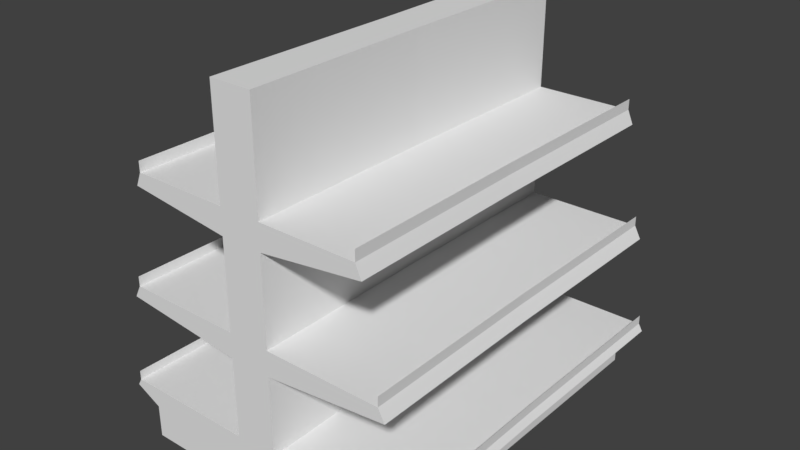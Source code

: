 # Source: store-shelves.blend  (saved by Blender 2.77.0; exported with 4.5.12 LTS)
import bpy
from mathutils import Matrix  # noqa: F401  (used for matrix-valued properties, if any)

bpy.ops.wm.read_factory_settings(use_empty=True)
scene = bpy.context.scene
scene.name = 'Scene'

# ---- collections
col_collection_1 = bpy.data.collections.new('Collection 1'); scene.collection.children.link(col_collection_1)

# ---- materials (node trees are filled in below, after node groups)
mat_material = bpy.data.materials.new('Material')
mat_material.alpha_threshold = 0.0
mat_material.use_transparent_shadow = False
mat_material.roughness = 0.5
mat_material.line_color = (0.0, 0.0, 0.0, 1.0)

# ---- material node trees

# ---- world
world_world = bpy.data.worlds.new('World'); scene.world = world_world
world_world.color = (0.05088, 0.05088, 0.05088)
world_world.use_sun_shadow = False
world_world.sun_shadow_jitter_overblur = 0.0
world_world.cycles.sampling_method = 'MANUAL'

# ---- meshes
me_cube = bpy.data.meshes.new('Cube')
me_cube.from_pydata([(-4.645, 0.0, -0.2958), (-4.686, 5.673, -0.2958), (-4.522, 0.0, -0.08182), (-4.563, 5.673, -0.08182), (0.0, 5.673, -0.2958), (0.0, 5.673, 0.2853), (-0.6268, 5.673, -0.08182), (-0.5854, 0.0, -0.08182), (0.0, 5.673, 9.589), (0.0, 0.0, 9.589), (-0.6268, 5.673, 9.589), (-0.5854, 0.0, 9.589), (-0.8932, 5.566, 2.334), (0.0, 5.673, 2.684), (-0.5854, 0.0, 2.301), (-0.6268, 5.673, 3.057), (0.0, 5.673, 3.057), (-0.5854, 0.0, 3.057), (-3.903, 5.673, -0.683), (-3.861, 0.0, -0.683), (0.0, 5.673, -0.683), (-0.9266, 5.673, -1.661), (-3.903, 5.673, -1.661), (-0.8852, 0.0, -1.661), (-3.861, 0.0, -1.661), (0.0, 0.0, -1.661), (0.0, 5.673, -1.661), (-4.522, 0.0, 0.1949), (-4.563, 5.673, 0.1949), (-4.055, 0.0, 3.057), (-4.251, 0.0, 2.684), (-4.143, 5.566, 2.656), (-4.097, 5.673, 3.057), (-4.055, 0.0, 3.35), (-4.097, 5.673, 3.35), (-0.6268, 5.673, 6.476), (0.0, 5.673, 6.476), (-0.5854, 0.0, 6.476), (0.0, 5.673, 6.076), (-0.5854, 0.0, 5.697), (-0.8927, 5.566, 5.731), (-3.535, 5.566, 6.043), (-3.515, 5.673, 6.476), (-3.474, 0.0, 6.476), (-3.643, 0.0, 6.076), (-3.515, 5.673, 6.792), (-3.474, 0.0, 6.792), (-0.6268, 5.673, 2.306), (-0.8558, 0.1074, 2.329), (-4.293, 5.673, 2.684), (-4.106, 0.1074, 2.656), (-0.6268, 5.673, 5.697), (-3.684, 5.673, 6.076), (-0.8203, 0.1076, 2.967), (-0.8552, 0.1074, 5.731), (-3.498, 0.1074, 6.043), (-3.949, 0.1076, 2.969), (-0.8196, 0.1076, 6.369), (-3.341, 0.1076, 6.355), (-0.8577, 5.566, 2.972), (-3.987, 5.566, 2.969), (-0.8571, 5.566, 6.369), (-3.379, 5.566, 6.355)], [], [(6, 3, 2, 7), (0, 2, 3, 1), (0, 1, 18, 19), (8, 10, 11, 9), (35, 37, 11, 10), (6, 7, 14, 47), (15, 47, 49, 32), (19, 18, 22, 24), (3, 2, 27, 28), (49, 30, 29, 32), (55, 41, 62, 58), (17, 15, 32, 29), (29, 32, 34, 33), (35, 51, 52, 42), (15, 17, 39, 51), (52, 44, 43, 42), (48, 50, 56, 53), (37, 35, 42, 43), (43, 42, 45, 46), (48, 12, 47, 14), (31, 50, 30, 49), (12, 31, 49, 47), (50, 48, 14, 30), (40, 41, 52, 51), (54, 40, 51, 39), (41, 55, 44, 52), (55, 54, 39, 44), (59, 53, 56, 60), (61, 57, 58, 62), (54, 55, 58, 57), (41, 40, 61, 62), (31, 12, 59, 60), (12, 48, 53, 59), (40, 54, 57, 61), (50, 31, 60, 56), (23, 24, 22, 21, 26, 25), (4, 20, 26, 21, 22, 18, 1, 3, 6, 47, 15, 51, 35, 10, 8, 36, 38, 16, 13, 5)])
me_cube.materials.append(mat_material)
me_cube.use_remesh_preserve_volume = False
me_cube.use_remesh_preserve_attributes = False
me_cube.use_mirror_vertex_groups = False
me_cube.update()

# ---- objects
ob_cube = bpy.data.objects.new('Cube', me_cube)

# ---- transforms, parenting, visibility, modifiers, constraints
ob_cube.location = (0.01853, 0.0, 0.0)
ob_cube.lock_rotations_4d = False
ob_cube.empty_display_type = 'ARROWS'
ob_cube.lineart.crease_threshold = 0.0
_m = ob_cube.modifiers.new('Mirror', 'MIRROR')
_m.use_axis = (True, True, False)
_m.use_clip = True

# ---- collection membership
col_collection_1.objects.link(ob_cube)

# ---- scene / render settings (as saved in the file)
scene.frame_start = 1; scene.frame_end = 250; scene.frame_set(1)
scene.render.engine = 'BLENDER_EEVEE_NEXT'
scene.render.resolution_percentage = 50
scene.render.dither_intensity = 0.0
scene.cycles.use_denoising = False
scene.cycles.samples = 128
scene.cycles.sampling_pattern = 'TABULATED_SOBOL'
scene.cycles.light_sampling_threshold = 0.0
scene.cycles.use_adaptive_sampling = False
scene.cycles.use_light_tree = False
scene.cycles.blur_glossy = 0.0
scene.cycles.sample_clamp_indirect = 0.0
scene.view_settings.view_transform = 'Standard'
bpy.context.view_layer.update()

# ---- added for rendering (the .blend has no active camera and no usable light): camera, sun
cam_auto = bpy.data.cameras.new('AutoCamera')
cam_auto.lens = 50.0
cam_auto.sensor_width = 36.0
cam_auto.clip_end = 1000.0
ob_auto_camera = bpy.data.objects.new('AutoCamera', cam_auto)
scene.collection.objects.link(ob_auto_camera)
ob_auto_camera.location = (17.1577, -20.567, 17.6751)
ob_auto_camera.rotation_euler = (1.09748, -7.21219e-08, 0.694738)
scene.camera = ob_auto_camera
light_auto_sun = bpy.data.lights.new('AutoSun', 'SUN')
light_auto_sun.energy = 3.0
light_auto_sun.angle = 0.0523599
ob_auto_sun = bpy.data.objects.new('AutoSun', light_auto_sun)
scene.collection.objects.link(ob_auto_sun)
ob_auto_sun.rotation_euler = (0.872665, 0.174533, 0.523599)
bpy.context.view_layer.update()
